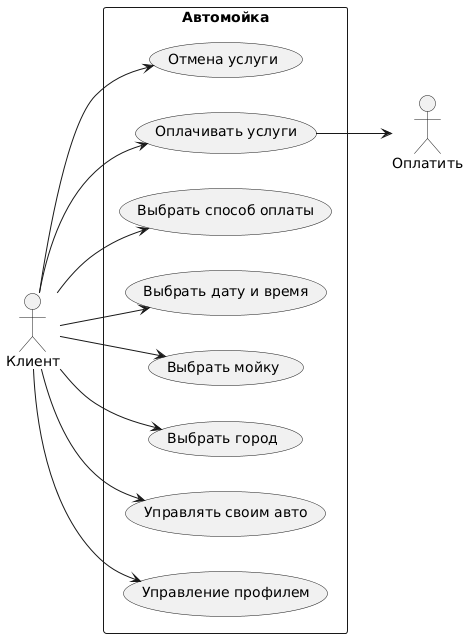

The diagram above was rendered by PlantUML. Its source (embedded in the PNG):
@startuml
left to right direction
actor "Оплатить" as toPay
actor "Клиент" as client
rectangle Автомойка {
  usecase "Управление профилем" as UC1
  usecase "Управлять своим авто" as UC2
  usecase "Выбрать город" as UC3
  usecase "Выбрать мойку" as UC4
  usecase "Выбрать дату и время" as UC5
  usecase "Выбрать услугу" as UC6
  usecase "Выбрать способ оплаты" as UC6
  usecase "Оплачивать услуги" as UC7
  usecase "Отмена услуги" as UC8

}
client --> UC1
client --> UC2
client --> UC3
client --> UC4
client --> UC5
client --> UC6
client --> UC7
client --> UC8
UC7 --> toPay
@enduml